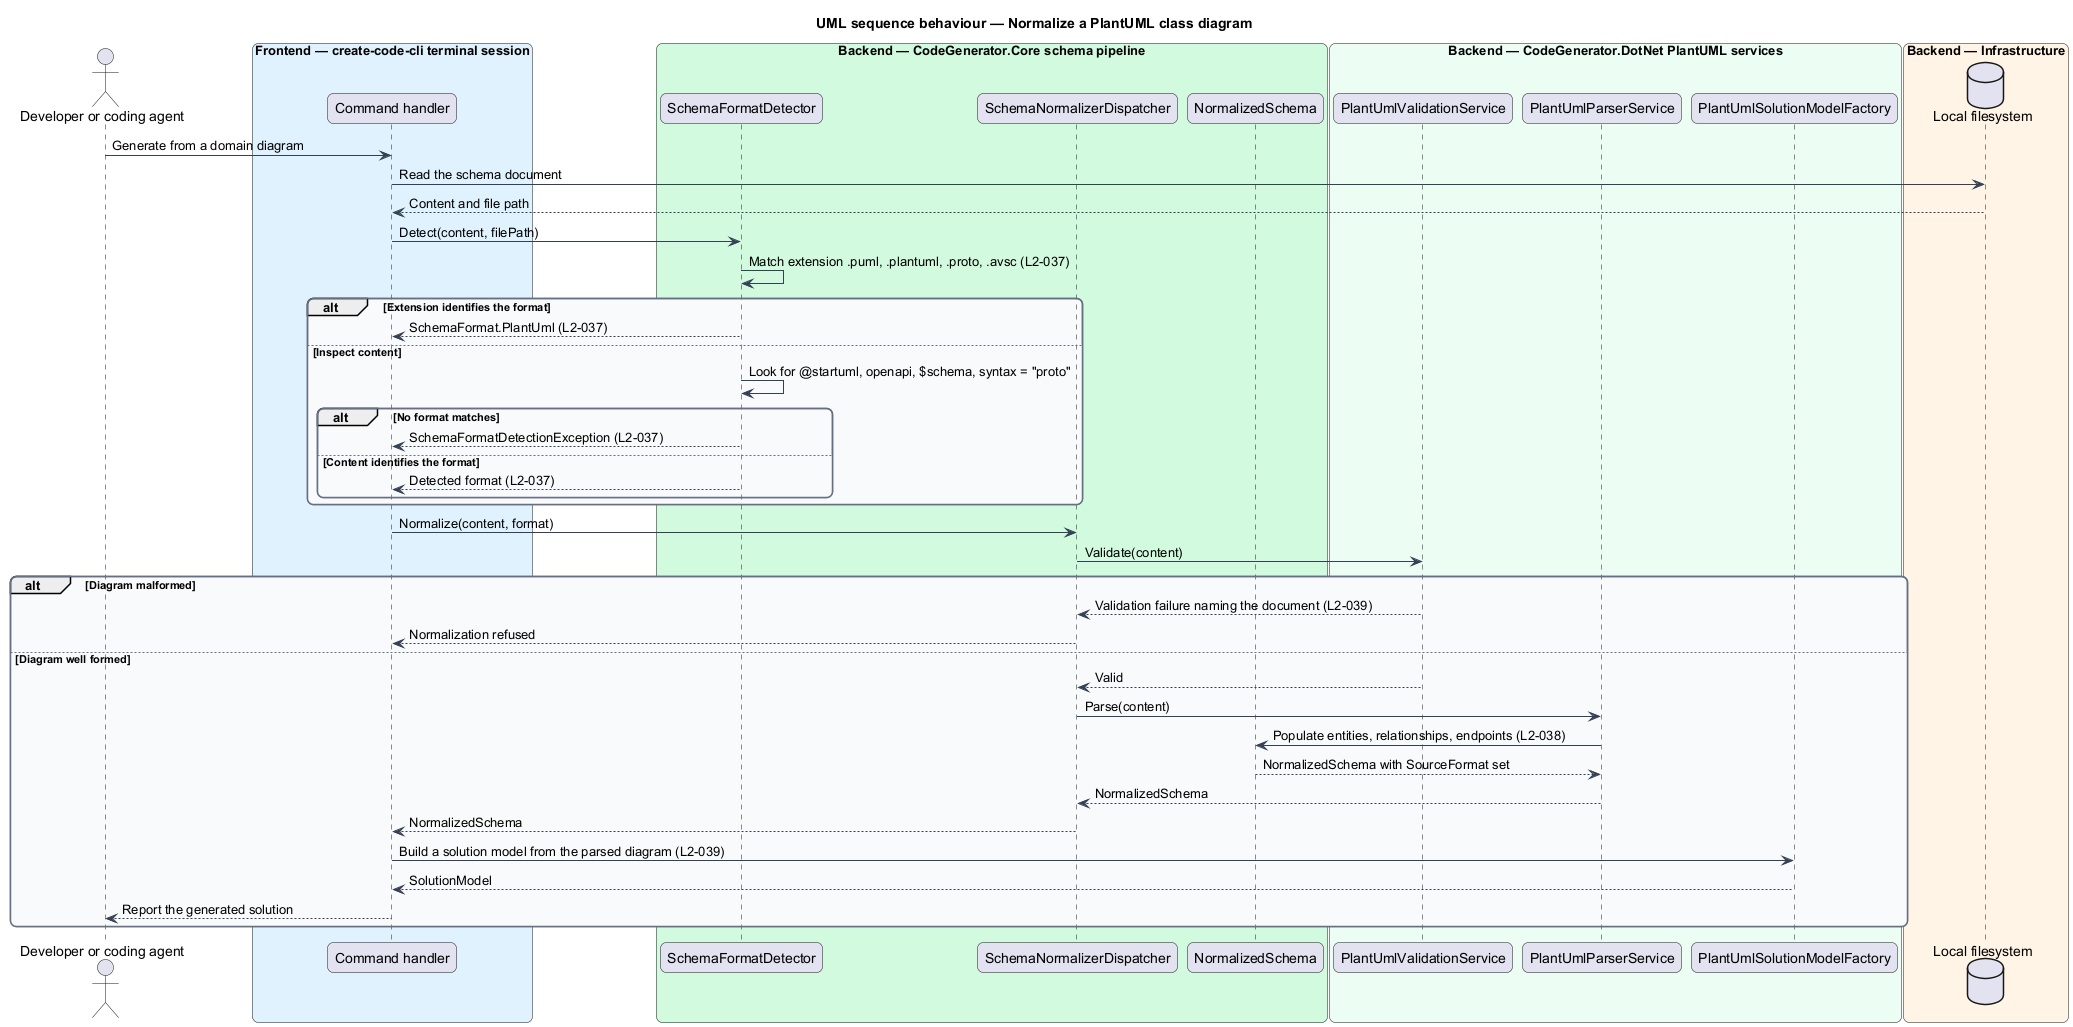

The diagram above was rendered by PlantUML. Its source (embedded in the PNG):
@startuml
title UML sequence behaviour — Normalize a PlantUML class diagram
skinparam backgroundColor #FFFFFF
skinparam shadowing false
skinparam roundcorner 12
skinparam defaultFontName Arial
skinparam ArrowColor #344054
skinparam rectangle {
  BorderColor #344054
  FontColor #101828
}
skinparam package {
  BorderColor #667085
  FontColor #101828
  BackgroundColor #F9FAFB
}
actor "Developer or coding agent" as actor
box "Frontend — create-code-cli terminal session" #E0F2FE
  participant "Command handler" as cmd
end box
box "Backend — CodeGenerator.Core schema pipeline" #D1FADF
  participant "SchemaFormatDetector" as detector
  participant "SchemaNormalizerDispatcher" as dispatcher
  participant "NormalizedSchema" as normalized
end box
box "Backend — CodeGenerator.DotNet PlantUML services" #ECFDF3
  participant "PlantUmlValidationService" as valid
  participant "PlantUmlParserService" as parser
  participant "PlantUmlSolutionModelFactory" as factory
end box
box "Backend — Infrastructure" #FFF4E5
  database "Local filesystem" as fs
end box

actor -> cmd : Generate from a domain diagram
cmd -> fs : Read the schema document
fs --> cmd : Content and file path
cmd -> detector : Detect(content, filePath)
detector -> detector : Match extension .puml, .plantuml, .proto, .avsc (L2-037)
alt Extension identifies the format
  detector --> cmd : SchemaFormat.PlantUml (L2-037)
else Inspect content
  detector -> detector : Look for @startuml, openapi, $schema, syntax = "proto"
  alt No format matches
    detector --> cmd : SchemaFormatDetectionException (L2-037)
  else Content identifies the format
    detector --> cmd : Detected format (L2-037)
  end
end
cmd -> dispatcher : Normalize(content, format)
dispatcher -> valid : Validate(content)
alt Diagram malformed
  valid --> dispatcher : Validation failure naming the document (L2-039)
  dispatcher --> cmd : Normalization refused
else Diagram well formed
  valid --> dispatcher : Valid
  dispatcher -> parser : Parse(content)
  parser -> normalized : Populate entities, relationships, endpoints (L2-038)
  normalized --> parser : NormalizedSchema with SourceFormat set
  parser --> dispatcher : NormalizedSchema
  dispatcher --> cmd : NormalizedSchema
  cmd -> factory : Build a solution model from the parsed diagram (L2-039)
  factory --> cmd : SolutionModel
  cmd --> actor : Report the generated solution
end
@enduml